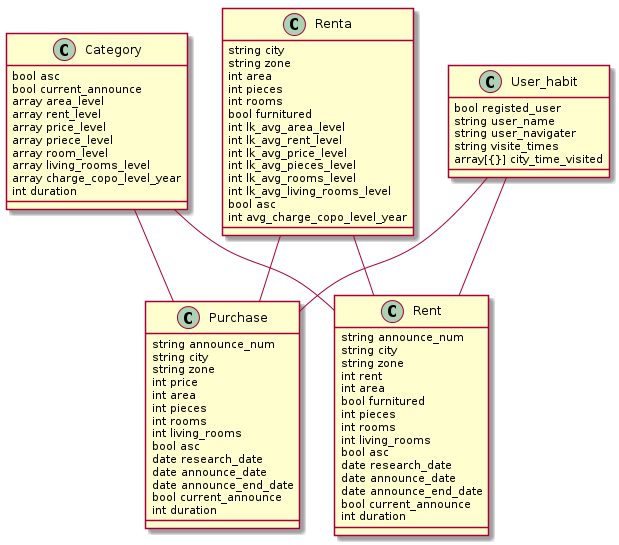

The diagram above was rendered by PlantUML. Its source (embedded in the PNG):
@startuml
class Category{
    bool asc
    bool current_announce
    array area_level
    array rent_level
    array price_level
    array priece_level
    array room_level
    array living_rooms_level
    array charge_copo_level_year
    int duration
}

class Purchase{
    string announce_num
    string city
    string zone
    int price
    int area
    int pieces
    int rooms
    int living_rooms
    bool asc
    date research_date
    date announce_date
    date announce_end_date
    bool current_announce
    int duration
}

class Rent{
    string announce_num
    string city
    string zone
    int rent 
    int area
    bool furnitured
    int pieces
    int rooms
    int living_rooms
    bool asc
    date research_date
    date announce_date
    date announce_end_date
    bool current_announce
    int duration
}

class Renta{
    string city
    string zone
    int area
    int pieces
    int rooms
    bool furnitured
    int lk_avg_area_level
    int lk_avg_rent_level
    int lk_avg_price_level
    int lk_avg_pieces_level
    int lk_avg_rooms_level
    int lk_avg_living_rooms_level
    bool asc
    int avg_charge_copo_level_year
}

class User_habit{
    bool registed_user
    string user_name
    string user_navigater
    string visite_times
    array[{}] city_time_visited
}

Category -- Purchase
Category -- Rent
Renta -- Purchase
Renta -- Rent
User_habit -- Purchase
User_habit -- Rent
@enduml